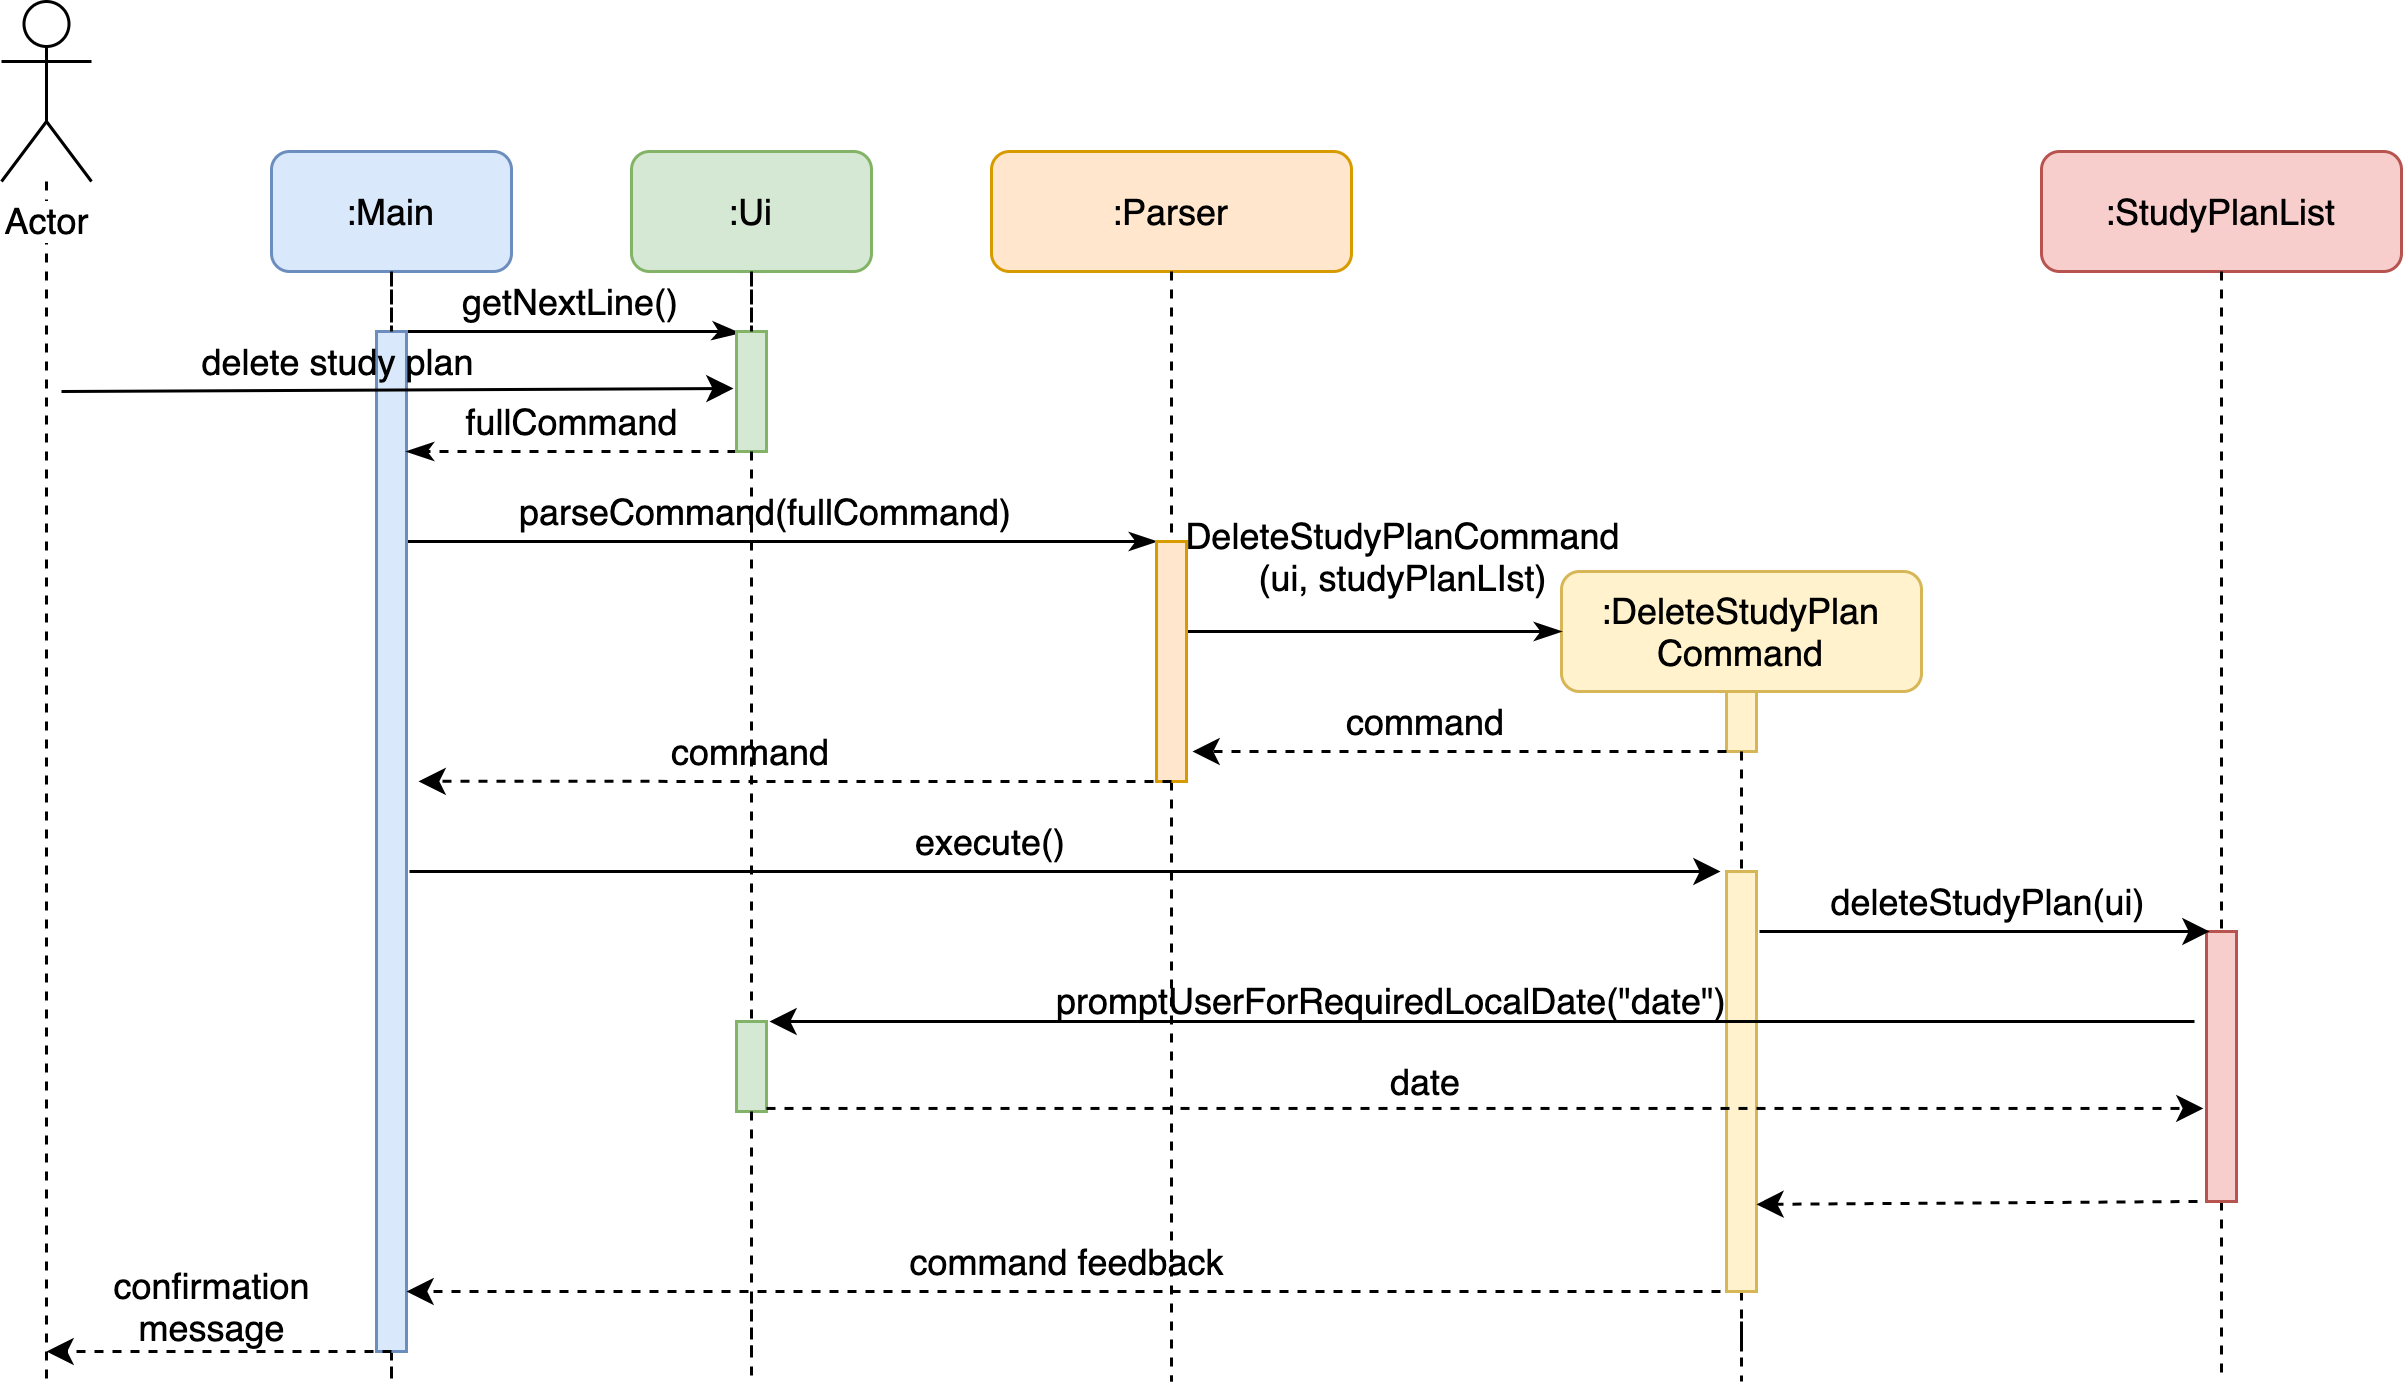

The diagram above was exported from draw.io. Its source (the exported page's mxGraphModel, read from the mxfile embedded in the PNG):
<mxGraphModel dx="946" dy="596" grid="1" gridSize="10" guides="1" tooltips="1" connect="1" arrows="1" fold="1" page="1" pageScale="1" pageWidth="1169" pageHeight="827" math="0" shadow="0">
  <root>
    <mxCell id="0" />
    <mxCell id="1" parent="0" />
    <mxCell id="TY5xW9ysp1mzQ-ZTCHtc-14" style="edgeStyle=orthogonalEdgeStyle;rounded=0;orthogonalLoop=1;jettySize=auto;html=1;dashed=1;endArrow=none;endFill=0;" parent="1" source="TY5xW9ysp1mzQ-ZTCHtc-1" edge="1">
      <mxGeometry relative="1" as="geometry">
        <mxPoint x="55" y="480" as="targetPoint" />
      </mxGeometry>
    </mxCell>
    <mxCell id="TY5xW9ysp1mzQ-ZTCHtc-1" value="Actor" style="shape=umlActor;verticalLabelPosition=bottom;labelBackgroundColor=#ffffff;verticalAlign=top;html=1;" parent="1" vertex="1">
      <mxGeometry x="40" y="20" width="30" height="60" as="geometry" />
    </mxCell>
    <mxCell id="TY5xW9ysp1mzQ-ZTCHtc-17" style="edgeStyle=orthogonalEdgeStyle;rounded=0;orthogonalLoop=1;jettySize=auto;html=1;dashed=1;endArrow=none;endFill=0;" parent="1" source="TY5xW9ysp1mzQ-ZTCHtc-54" edge="1">
      <mxGeometry relative="1" as="geometry">
        <mxPoint x="620" y="480" as="targetPoint" />
      </mxGeometry>
    </mxCell>
    <mxCell id="TY5xW9ysp1mzQ-ZTCHtc-8" value=":DeleteStudyPlan&lt;br&gt;Command" style="rounded=1;whiteSpace=wrap;html=1;fillColor=#fff2cc;strokeColor=#d6b656;" parent="1" vertex="1">
      <mxGeometry x="560" y="210" width="120" height="40" as="geometry" />
    </mxCell>
    <mxCell id="TY5xW9ysp1mzQ-ZTCHtc-18" style="edgeStyle=orthogonalEdgeStyle;rounded=0;orthogonalLoop=1;jettySize=auto;html=1;dashed=1;endArrow=none;endFill=0;" parent="1" source="TY5xW9ysp1mzQ-ZTCHtc-59" edge="1">
      <mxGeometry relative="1" as="geometry">
        <mxPoint x="780" y="480" as="targetPoint" />
      </mxGeometry>
    </mxCell>
    <mxCell id="TY5xW9ysp1mzQ-ZTCHtc-9" value=":StudyPlanList" style="rounded=1;whiteSpace=wrap;html=1;fillColor=#f8cecc;strokeColor=#b85450;" parent="1" vertex="1">
      <mxGeometry x="720" y="70" width="120" height="40" as="geometry" />
    </mxCell>
    <mxCell id="TY5xW9ysp1mzQ-ZTCHtc-19" style="edgeStyle=orthogonalEdgeStyle;rounded=0;orthogonalLoop=1;jettySize=auto;html=1;dashed=1;endArrow=none;endFill=0;" parent="1" edge="1">
      <mxGeometry relative="1" as="geometry">
        <mxPoint x="290" y="480" as="targetPoint" />
        <mxPoint x="290" y="451" as="sourcePoint" />
      </mxGeometry>
    </mxCell>
    <mxCell id="TY5xW9ysp1mzQ-ZTCHtc-12" value=":Ui" style="rounded=1;whiteSpace=wrap;html=1;fillColor=#d5e8d4;strokeColor=#82b366;" parent="1" vertex="1">
      <mxGeometry x="250" y="70" width="80" height="40" as="geometry" />
    </mxCell>
    <mxCell id="TY5xW9ysp1mzQ-ZTCHtc-23" style="edgeStyle=orthogonalEdgeStyle;rounded=0;orthogonalLoop=1;jettySize=auto;html=1;dashed=1;endArrow=none;endFill=0;" parent="1" source="TY5xW9ysp1mzQ-ZTCHtc-41" edge="1">
      <mxGeometry relative="1" as="geometry">
        <mxPoint x="430" y="480" as="targetPoint" />
      </mxGeometry>
    </mxCell>
    <mxCell id="TY5xW9ysp1mzQ-ZTCHtc-22" value=":Parser" style="rounded=1;whiteSpace=wrap;html=1;fillColor=#ffe6cc;strokeColor=#d79b00;" parent="1" vertex="1">
      <mxGeometry x="370" y="70" width="120" height="40" as="geometry" />
    </mxCell>
    <mxCell id="TY5xW9ysp1mzQ-ZTCHtc-25" style="edgeStyle=orthogonalEdgeStyle;rounded=0;orthogonalLoop=1;jettySize=auto;html=1;dashed=1;endArrow=none;endFill=0;" parent="1" source="TY5xW9ysp1mzQ-ZTCHtc-26" edge="1">
      <mxGeometry relative="1" as="geometry">
        <mxPoint x="170" y="470" as="targetPoint" />
        <Array as="points">
          <mxPoint x="170" y="480" />
          <mxPoint x="170" y="480" />
        </Array>
      </mxGeometry>
    </mxCell>
    <mxCell id="TY5xW9ysp1mzQ-ZTCHtc-24" value=":Main" style="rounded=1;whiteSpace=wrap;html=1;fillColor=#dae8fc;strokeColor=#6c8ebf;" parent="1" vertex="1">
      <mxGeometry x="130" y="70" width="80" height="40" as="geometry" />
    </mxCell>
    <mxCell id="TY5xW9ysp1mzQ-ZTCHtc-28" style="edgeStyle=orthogonalEdgeStyle;rounded=0;orthogonalLoop=1;jettySize=auto;html=1;endArrow=classicThin;endFill=1;entryX=0.1;entryY=0.013;entryDx=0;entryDy=0;entryPerimeter=0;" parent="1" source="TY5xW9ysp1mzQ-ZTCHtc-26" target="TY5xW9ysp1mzQ-ZTCHtc-29" edge="1">
      <mxGeometry relative="1" as="geometry">
        <mxPoint x="280" y="130" as="targetPoint" />
        <Array as="points">
          <mxPoint x="280" y="130" />
          <mxPoint x="280" y="131" />
        </Array>
      </mxGeometry>
    </mxCell>
    <mxCell id="TY5xW9ysp1mzQ-ZTCHtc-40" style="edgeStyle=orthogonalEdgeStyle;rounded=0;orthogonalLoop=1;jettySize=auto;html=1;endArrow=classicThin;endFill=1;" parent="1" source="TY5xW9ysp1mzQ-ZTCHtc-26" target="TY5xW9ysp1mzQ-ZTCHtc-41" edge="1">
      <mxGeometry relative="1" as="geometry">
        <mxPoint x="420" y="200" as="targetPoint" />
        <Array as="points">
          <mxPoint x="420" y="200" />
          <mxPoint x="420" y="200" />
        </Array>
      </mxGeometry>
    </mxCell>
    <mxCell id="TY5xW9ysp1mzQ-ZTCHtc-26" value="" style="html=1;points=[];perimeter=orthogonalPerimeter;fillColor=#dae8fc;strokeColor=#6c8ebf;" parent="1" vertex="1">
      <mxGeometry x="165" y="130" width="10" height="340" as="geometry" />
    </mxCell>
    <mxCell id="TY5xW9ysp1mzQ-ZTCHtc-27" style="edgeStyle=orthogonalEdgeStyle;rounded=0;orthogonalLoop=1;jettySize=auto;html=1;dashed=1;endArrow=none;endFill=0;" parent="1" source="TY5xW9ysp1mzQ-ZTCHtc-24" target="TY5xW9ysp1mzQ-ZTCHtc-26" edge="1">
      <mxGeometry relative="1" as="geometry">
        <mxPoint x="170" y="460" as="targetPoint" />
        <mxPoint x="170" y="110" as="sourcePoint" />
      </mxGeometry>
    </mxCell>
    <mxCell id="TY5xW9ysp1mzQ-ZTCHtc-35" style="edgeStyle=orthogonalEdgeStyle;rounded=0;orthogonalLoop=1;jettySize=auto;html=1;endArrow=classicThin;endFill=1;dashed=1;" parent="1" source="TY5xW9ysp1mzQ-ZTCHtc-29" target="TY5xW9ysp1mzQ-ZTCHtc-26" edge="1">
      <mxGeometry relative="1" as="geometry">
        <Array as="points">
          <mxPoint x="240" y="170" />
          <mxPoint x="240" y="170" />
        </Array>
      </mxGeometry>
    </mxCell>
    <mxCell id="TY5xW9ysp1mzQ-ZTCHtc-29" value="" style="html=1;points=[];perimeter=orthogonalPerimeter;fillColor=#d5e8d4;strokeColor=#82b366;" parent="1" vertex="1">
      <mxGeometry x="285" y="130" width="10" height="40" as="geometry" />
    </mxCell>
    <mxCell id="TY5xW9ysp1mzQ-ZTCHtc-30" style="edgeStyle=orthogonalEdgeStyle;rounded=0;orthogonalLoop=1;jettySize=auto;html=1;dashed=1;endArrow=none;endFill=0;" parent="1" source="TY5xW9ysp1mzQ-ZTCHtc-12" target="TY5xW9ysp1mzQ-ZTCHtc-29" edge="1">
      <mxGeometry relative="1" as="geometry">
        <mxPoint x="290" y="460" as="targetPoint" />
        <mxPoint x="290" y="110" as="sourcePoint" />
      </mxGeometry>
    </mxCell>
    <mxCell id="TY5xW9ysp1mzQ-ZTCHtc-36" value="getNextLine()" style="text;html=1;strokeColor=none;fillColor=none;align=center;verticalAlign=middle;whiteSpace=wrap;rounded=0;" parent="1" vertex="1">
      <mxGeometry x="210" y="110" width="40" height="20" as="geometry" />
    </mxCell>
    <mxCell id="TY5xW9ysp1mzQ-ZTCHtc-37" value="" style="endArrow=classic;html=1;entryX=-0.1;entryY=0.475;entryDx=0;entryDy=0;entryPerimeter=0;" parent="1" target="TY5xW9ysp1mzQ-ZTCHtc-29" edge="1">
      <mxGeometry width="50" height="50" relative="1" as="geometry">
        <mxPoint x="60" y="150" as="sourcePoint" />
        <mxPoint x="164" y="150" as="targetPoint" />
      </mxGeometry>
    </mxCell>
    <mxCell id="TY5xW9ysp1mzQ-ZTCHtc-38" value="delete study plan" style="text;html=1;strokeColor=none;fillColor=none;align=center;verticalAlign=middle;whiteSpace=wrap;rounded=0;" parent="1" vertex="1">
      <mxGeometry x="55" y="130" width="195" height="20" as="geometry" />
    </mxCell>
    <mxCell id="TY5xW9ysp1mzQ-ZTCHtc-39" value="fullCommand" style="text;html=1;strokeColor=none;fillColor=none;align=center;verticalAlign=middle;whiteSpace=wrap;rounded=0;" parent="1" vertex="1">
      <mxGeometry x="182.5" y="150" width="95" height="20" as="geometry" />
    </mxCell>
    <mxCell id="TY5xW9ysp1mzQ-ZTCHtc-47" style="edgeStyle=orthogonalEdgeStyle;rounded=0;orthogonalLoop=1;jettySize=auto;html=1;entryX=0;entryY=0.5;entryDx=0;entryDy=0;endArrow=classicThin;endFill=1;" parent="1" source="TY5xW9ysp1mzQ-ZTCHtc-41" target="TY5xW9ysp1mzQ-ZTCHtc-8" edge="1">
      <mxGeometry relative="1" as="geometry">
        <Array as="points">
          <mxPoint x="450" y="230" />
          <mxPoint x="450" y="230" />
        </Array>
      </mxGeometry>
    </mxCell>
    <mxCell id="TY5xW9ysp1mzQ-ZTCHtc-41" value="" style="html=1;points=[];perimeter=orthogonalPerimeter;fillColor=#ffe6cc;strokeColor=#d79b00;" parent="1" vertex="1">
      <mxGeometry x="425" y="200" width="10" height="80" as="geometry" />
    </mxCell>
    <mxCell id="TY5xW9ysp1mzQ-ZTCHtc-42" style="edgeStyle=orthogonalEdgeStyle;rounded=0;orthogonalLoop=1;jettySize=auto;html=1;dashed=1;endArrow=none;endFill=0;" parent="1" source="TY5xW9ysp1mzQ-ZTCHtc-22" target="TY5xW9ysp1mzQ-ZTCHtc-41" edge="1">
      <mxGeometry relative="1" as="geometry">
        <mxPoint x="430" y="450" as="targetPoint" />
        <mxPoint x="430" y="110" as="sourcePoint" />
      </mxGeometry>
    </mxCell>
    <mxCell id="TY5xW9ysp1mzQ-ZTCHtc-43" value="parseCommand(fullCommand)" style="text;html=1;strokeColor=none;fillColor=none;align=center;verticalAlign=middle;whiteSpace=wrap;rounded=0;" parent="1" vertex="1">
      <mxGeometry x="240" y="180" width="110" height="20" as="geometry" />
    </mxCell>
    <mxCell id="TY5xW9ysp1mzQ-ZTCHtc-48" value="DeleteStudyPlanCommand&lt;br&gt;(ui, studyPlanLIst)" style="text;html=1;strokeColor=none;fillColor=none;align=center;verticalAlign=middle;whiteSpace=wrap;rounded=0;" parent="1" vertex="1">
      <mxGeometry x="440" y="190" width="135" height="30" as="geometry" />
    </mxCell>
    <mxCell id="TY5xW9ysp1mzQ-ZTCHtc-49" value="" style="html=1;points=[];perimeter=orthogonalPerimeter;fillColor=#fff2cc;strokeColor=#d6b656;" parent="1" vertex="1">
      <mxGeometry x="615" y="250" width="10" height="20" as="geometry" />
    </mxCell>
    <mxCell id="TY5xW9ysp1mzQ-ZTCHtc-52" value="command" style="text;html=1;strokeColor=none;fillColor=none;align=center;verticalAlign=middle;whiteSpace=wrap;rounded=0;" parent="1" vertex="1">
      <mxGeometry x="470" y="250" width="90" height="20" as="geometry" />
    </mxCell>
    <mxCell id="TY5xW9ysp1mzQ-ZTCHtc-53" value="" style="endArrow=classic;html=1;" parent="1" edge="1">
      <mxGeometry width="50" height="50" relative="1" as="geometry">
        <mxPoint x="176" y="310" as="sourcePoint" />
        <mxPoint x="613" y="310" as="targetPoint" />
      </mxGeometry>
    </mxCell>
    <mxCell id="TY5xW9ysp1mzQ-ZTCHtc-54" value="" style="html=1;points=[];perimeter=orthogonalPerimeter;fillColor=#fff2cc;strokeColor=#d6b656;" parent="1" vertex="1">
      <mxGeometry x="615" y="310" width="10" height="140" as="geometry" />
    </mxCell>
    <mxCell id="TY5xW9ysp1mzQ-ZTCHtc-55" style="edgeStyle=orthogonalEdgeStyle;rounded=0;orthogonalLoop=1;jettySize=auto;html=1;dashed=1;endArrow=none;endFill=0;" parent="1" source="TY5xW9ysp1mzQ-ZTCHtc-49" target="TY5xW9ysp1mzQ-ZTCHtc-54" edge="1">
      <mxGeometry relative="1" as="geometry">
        <mxPoint x="620" y="450" as="targetPoint" />
        <mxPoint x="620" y="270" as="sourcePoint" />
      </mxGeometry>
    </mxCell>
    <mxCell id="TY5xW9ysp1mzQ-ZTCHtc-56" value="execute()" style="text;html=1;strokeColor=none;fillColor=none;align=center;verticalAlign=middle;whiteSpace=wrap;rounded=0;" parent="1" vertex="1">
      <mxGeometry x="315" y="290" width="110" height="20" as="geometry" />
    </mxCell>
    <mxCell id="TY5xW9ysp1mzQ-ZTCHtc-57" value="" style="endArrow=classic;html=1;exitX=0.5;exitY=1;exitDx=0;exitDy=0;exitPerimeter=0;dashed=1;entryX=1.4;entryY=0.441;entryDx=0;entryDy=0;entryPerimeter=0;" parent="1" source="TY5xW9ysp1mzQ-ZTCHtc-41" target="TY5xW9ysp1mzQ-ZTCHtc-26" edge="1">
      <mxGeometry width="50" height="50" relative="1" as="geometry">
        <mxPoint x="400" y="270" as="sourcePoint" />
        <mxPoint x="180" y="280" as="targetPoint" />
      </mxGeometry>
    </mxCell>
    <mxCell id="TY5xW9ysp1mzQ-ZTCHtc-58" value="command" style="text;html=1;strokeColor=none;fillColor=none;align=center;verticalAlign=middle;whiteSpace=wrap;rounded=0;" parent="1" vertex="1">
      <mxGeometry x="245" y="260" width="90" height="20" as="geometry" />
    </mxCell>
    <mxCell id="TY5xW9ysp1mzQ-ZTCHtc-59" value="" style="html=1;points=[];perimeter=orthogonalPerimeter;fillColor=#f8cecc;strokeColor=#b85450;" parent="1" vertex="1">
      <mxGeometry x="775" y="330" width="10" height="90" as="geometry" />
    </mxCell>
    <mxCell id="TY5xW9ysp1mzQ-ZTCHtc-60" style="edgeStyle=orthogonalEdgeStyle;rounded=0;orthogonalLoop=1;jettySize=auto;html=1;dashed=1;endArrow=none;endFill=0;" parent="1" source="TY5xW9ysp1mzQ-ZTCHtc-9" target="TY5xW9ysp1mzQ-ZTCHtc-59" edge="1">
      <mxGeometry relative="1" as="geometry">
        <mxPoint x="780" y="450" as="targetPoint" />
        <mxPoint x="780" y="110" as="sourcePoint" />
      </mxGeometry>
    </mxCell>
    <mxCell id="TY5xW9ysp1mzQ-ZTCHtc-63" value="deleteStudyPlan(ui)" style="text;html=1;strokeColor=none;fillColor=none;align=center;verticalAlign=middle;whiteSpace=wrap;rounded=0;" parent="1" vertex="1">
      <mxGeometry x="615" y="310" width="175" height="20" as="geometry" />
    </mxCell>
    <mxCell id="HmD74QbfQNnK9ySN9s8G-1" value="" style="html=1;points=[];perimeter=orthogonalPerimeter;fillColor=#d5e8d4;strokeColor=#82b366;" parent="1" vertex="1">
      <mxGeometry x="285" y="360" width="10" height="30" as="geometry" />
    </mxCell>
    <mxCell id="HmD74QbfQNnK9ySN9s8G-4" style="edgeStyle=orthogonalEdgeStyle;rounded=0;orthogonalLoop=1;jettySize=auto;html=1;dashed=1;endArrow=none;endFill=0;" parent="1" source="TY5xW9ysp1mzQ-ZTCHtc-29" target="HmD74QbfQNnK9ySN9s8G-1" edge="1">
      <mxGeometry relative="1" as="geometry">
        <mxPoint x="290" y="480" as="targetPoint" />
        <mxPoint x="290" y="170" as="sourcePoint" />
      </mxGeometry>
    </mxCell>
    <mxCell id="HmD74QbfQNnK9ySN9s8G-13" value="" style="endArrow=classic;html=1;dashed=1;entryX=0.7;entryY=1;entryDx=0;entryDy=0;entryPerimeter=0;" parent="1" edge="1">
      <mxGeometry width="50" height="50" relative="1" as="geometry">
        <mxPoint x="613" y="450" as="sourcePoint" />
        <mxPoint x="175" y="450" as="targetPoint" />
      </mxGeometry>
    </mxCell>
    <mxCell id="HmD74QbfQNnK9ySN9s8G-14" value="" style="endArrow=classic;html=1;" parent="1" edge="1">
      <mxGeometry width="50" height="50" relative="1" as="geometry">
        <mxPoint x="626" y="330" as="sourcePoint" />
        <mxPoint x="776" y="330" as="targetPoint" />
      </mxGeometry>
    </mxCell>
    <mxCell id="HmD74QbfQNnK9ySN9s8G-16" value="" style="endArrow=classic;html=1;" parent="1" edge="1">
      <mxGeometry width="50" height="50" relative="1" as="geometry">
        <mxPoint x="771" y="360" as="sourcePoint" />
        <mxPoint x="296" y="360" as="targetPoint" />
      </mxGeometry>
    </mxCell>
    <mxCell id="HmD74QbfQNnK9ySN9s8G-17" value="promptUserForRequiredLocalDate(&quot;date&quot;)" style="text;html=1;" parent="1" vertex="1">
      <mxGeometry x="390" y="340" width="210" height="30" as="geometry" />
    </mxCell>
    <mxCell id="HmD74QbfQNnK9ySN9s8G-18" value="" style="endArrow=classic;html=1;entryX=-0.4;entryY=0.722;entryDx=0;entryDy=0;entryPerimeter=0;dashed=1;" parent="1" edge="1">
      <mxGeometry width="50" height="50" relative="1" as="geometry">
        <mxPoint x="295" y="388.98" as="sourcePoint" />
        <mxPoint x="774" y="388.98" as="targetPoint" />
      </mxGeometry>
    </mxCell>
    <mxCell id="HmD74QbfQNnK9ySN9s8G-19" value="date" style="text;html=1;strokeColor=none;fillColor=none;align=center;verticalAlign=middle;whiteSpace=wrap;rounded=0;" parent="1" vertex="1">
      <mxGeometry x="460" y="370" width="110" height="20" as="geometry" />
    </mxCell>
    <mxCell id="HmD74QbfQNnK9ySN9s8G-24" value="" style="endArrow=classic;html=1;dashed=1;entryX=0.8;entryY=1.006;entryDx=0;entryDy=0;entryPerimeter=0;" parent="1" edge="1">
      <mxGeometry width="50" height="50" relative="1" as="geometry">
        <mxPoint x="772" y="420" as="sourcePoint" />
        <mxPoint x="625" y="420.96000000000004" as="targetPoint" />
      </mxGeometry>
    </mxCell>
    <mxCell id="HmD74QbfQNnK9ySN9s8G-25" value="" style="endArrow=classic;html=1;dashed=1;" parent="1" edge="1">
      <mxGeometry width="50" height="50" relative="1" as="geometry">
        <mxPoint x="170" y="470" as="sourcePoint" />
        <mxPoint x="55" y="470" as="targetPoint" />
      </mxGeometry>
    </mxCell>
    <mxCell id="dhGrRRYVs_T2U-A9m3FB-2" style="edgeStyle=orthogonalEdgeStyle;rounded=0;orthogonalLoop=1;jettySize=auto;html=1;dashed=1;endArrow=none;endFill=0;" parent="1" source="HmD74QbfQNnK9ySN9s8G-1" edge="1">
      <mxGeometry relative="1" as="geometry">
        <mxPoint x="290" y="470" as="targetPoint" />
        <mxPoint x="290" y="390" as="sourcePoint" />
      </mxGeometry>
    </mxCell>
    <mxCell id="Gqqt6YQobRhCVaZlm-et-1" value="" style="endArrow=classic;html=1;exitX=0.5;exitY=1;exitDx=0;exitDy=0;exitPerimeter=0;dashed=1;entryX=1.2;entryY=0.875;entryDx=0;entryDy=0;entryPerimeter=0;" parent="1" target="TY5xW9ysp1mzQ-ZTCHtc-41" edge="1">
      <mxGeometry width="50" height="50" relative="1" as="geometry">
        <mxPoint x="615" y="270" as="sourcePoint" />
        <mxPoint x="440" y="270" as="targetPoint" />
      </mxGeometry>
    </mxCell>
    <mxCell id="Qgxo9LowZP03KMYBzGT7-1" value="command feedback" style="text;html=1;resizable=0;autosize=1;align=center;verticalAlign=middle;points=[];fillColor=none;strokeColor=none;rounded=0;" vertex="1" parent="1">
      <mxGeometry x="335" y="430" width="120" height="20" as="geometry" />
    </mxCell>
    <mxCell id="Qgxo9LowZP03KMYBzGT7-2" value="confirmation&lt;br&gt;message" style="text;html=1;resizable=0;autosize=1;align=center;verticalAlign=middle;points=[];fillColor=none;strokeColor=none;rounded=0;" vertex="1" parent="1">
      <mxGeometry x="70" y="440" width="80" height="30" as="geometry" />
    </mxCell>
  </root>
</mxGraphModel>